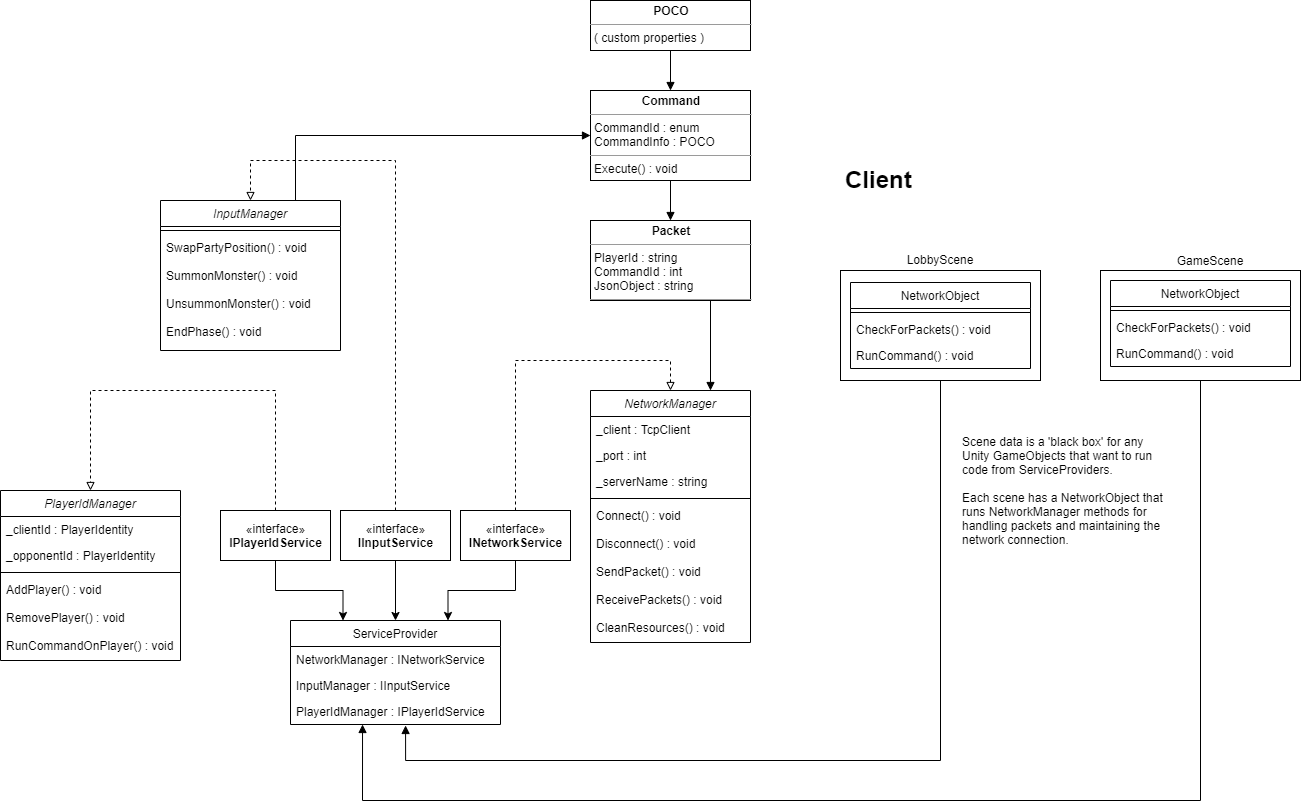

The diagram above was exported from draw.io. Its source (the exported page's mxGraphModel, read from the mxfile embedded in the PNG):
<mxGraphModel dx="2209" dy="1933" grid="1" gridSize="10" guides="1" tooltips="1" connect="1" arrows="1" fold="1" page="1" pageScale="1" pageWidth="827" pageHeight="1169" math="0" shadow="0">
  <root>
    <mxCell id="WIyWlLk6GJQsqaUBKTNV-0" />
    <mxCell id="WIyWlLk6GJQsqaUBKTNV-1" parent="WIyWlLk6GJQsqaUBKTNV-0" />
    <mxCell id="lZoo7QMNO3SznjrVzRND-84" style="edgeStyle=orthogonalEdgeStyle;rounded=0;orthogonalLoop=1;jettySize=auto;html=1;exitX=0.5;exitY=1;exitDx=0;exitDy=0;entryX=0.343;entryY=1;entryDx=0;entryDy=0;entryPerimeter=0;endArrow=block;endFill=1;" edge="1" parent="WIyWlLk6GJQsqaUBKTNV-1" source="lZoo7QMNO3SznjrVzRND-71" target="lZoo7QMNO3SznjrVzRND-20">
      <mxGeometry relative="1" as="geometry">
        <Array as="points">
          <mxPoint x="480" y="600" />
          <mxPoint x="-358" y="600" />
        </Array>
      </mxGeometry>
    </mxCell>
    <mxCell id="lZoo7QMNO3SznjrVzRND-71" value="" style="rounded=0;whiteSpace=wrap;html=1;" vertex="1" parent="WIyWlLk6GJQsqaUBKTNV-1">
      <mxGeometry x="380" y="70" width="200" height="110" as="geometry" />
    </mxCell>
    <mxCell id="lZoo7QMNO3SznjrVzRND-40" style="edgeStyle=orthogonalEdgeStyle;rounded=0;orthogonalLoop=1;jettySize=auto;html=1;exitX=0.5;exitY=1;exitDx=0;exitDy=0;entryX=0.25;entryY=0;entryDx=0;entryDy=0;" edge="1" parent="WIyWlLk6GJQsqaUBKTNV-1" source="lZoo7QMNO3SznjrVzRND-33" target="lZoo7QMNO3SznjrVzRND-17">
      <mxGeometry relative="1" as="geometry" />
    </mxCell>
    <mxCell id="lZoo7QMNO3SznjrVzRND-44" style="edgeStyle=orthogonalEdgeStyle;rounded=0;orthogonalLoop=1;jettySize=auto;html=1;exitX=0.5;exitY=0;exitDx=0;exitDy=0;entryX=0.5;entryY=0;entryDx=0;entryDy=0;dashed=1;endArrow=block;endFill=0;" edge="1" parent="WIyWlLk6GJQsqaUBKTNV-1" source="lZoo7QMNO3SznjrVzRND-33" target="lZoo7QMNO3SznjrVzRND-23">
      <mxGeometry relative="1" as="geometry">
        <Array as="points">
          <mxPoint x="-445" y="190" />
          <mxPoint x="-630" y="190" />
        </Array>
      </mxGeometry>
    </mxCell>
    <mxCell id="lZoo7QMNO3SznjrVzRND-33" value="«interface»&lt;br&gt;&lt;b&gt;IPlayerIdService&lt;/b&gt;" style="html=1;" vertex="1" parent="WIyWlLk6GJQsqaUBKTNV-1">
      <mxGeometry x="-500" y="310" width="110" height="50" as="geometry" />
    </mxCell>
    <mxCell id="lZoo7QMNO3SznjrVzRND-39" style="edgeStyle=orthogonalEdgeStyle;rounded=0;orthogonalLoop=1;jettySize=auto;html=1;exitX=0.5;exitY=1;exitDx=0;exitDy=0;entryX=0.5;entryY=0;entryDx=0;entryDy=0;" edge="1" parent="WIyWlLk6GJQsqaUBKTNV-1" source="lZoo7QMNO3SznjrVzRND-36" target="lZoo7QMNO3SznjrVzRND-17">
      <mxGeometry relative="1" as="geometry" />
    </mxCell>
    <mxCell id="lZoo7QMNO3SznjrVzRND-52" style="edgeStyle=orthogonalEdgeStyle;rounded=0;orthogonalLoop=1;jettySize=auto;html=1;exitX=0.5;exitY=0;exitDx=0;exitDy=0;entryX=0.5;entryY=0;entryDx=0;entryDy=0;dashed=1;endArrow=block;endFill=0;" edge="1" parent="WIyWlLk6GJQsqaUBKTNV-1" source="lZoo7QMNO3SznjrVzRND-36" target="lZoo7QMNO3SznjrVzRND-45">
      <mxGeometry relative="1" as="geometry">
        <Array as="points">
          <mxPoint x="-325" y="-40" />
          <mxPoint x="-470" y="-40" />
        </Array>
      </mxGeometry>
    </mxCell>
    <mxCell id="lZoo7QMNO3SznjrVzRND-36" value="«interface»&lt;br&gt;&lt;b&gt;IInputService&lt;/b&gt;" style="html=1;" vertex="1" parent="WIyWlLk6GJQsqaUBKTNV-1">
      <mxGeometry x="-380" y="310" width="110" height="50" as="geometry" />
    </mxCell>
    <mxCell id="lZoo7QMNO3SznjrVzRND-38" style="edgeStyle=orthogonalEdgeStyle;rounded=0;orthogonalLoop=1;jettySize=auto;html=1;exitX=0.5;exitY=1;exitDx=0;exitDy=0;entryX=0.75;entryY=0;entryDx=0;entryDy=0;" edge="1" parent="WIyWlLk6GJQsqaUBKTNV-1" source="lZoo7QMNO3SznjrVzRND-37" target="lZoo7QMNO3SznjrVzRND-17">
      <mxGeometry relative="1" as="geometry" />
    </mxCell>
    <mxCell id="lZoo7QMNO3SznjrVzRND-41" style="edgeStyle=orthogonalEdgeStyle;rounded=0;orthogonalLoop=1;jettySize=auto;html=1;exitX=0.5;exitY=0;exitDx=0;exitDy=0;entryX=0.5;entryY=0;entryDx=0;entryDy=0;dashed=1;endArrow=block;endFill=0;" edge="1" parent="WIyWlLk6GJQsqaUBKTNV-1" source="lZoo7QMNO3SznjrVzRND-37" target="lZoo7QMNO3SznjrVzRND-7">
      <mxGeometry relative="1" as="geometry">
        <Array as="points">
          <mxPoint x="-205" y="160" />
          <mxPoint x="-50" y="160" />
        </Array>
      </mxGeometry>
    </mxCell>
    <mxCell id="lZoo7QMNO3SznjrVzRND-37" value="«interface»&lt;br&gt;&lt;b&gt;INetworkService&lt;/b&gt;" style="html=1;" vertex="1" parent="WIyWlLk6GJQsqaUBKTNV-1">
      <mxGeometry x="-260" y="310" width="110" height="50" as="geometry" />
    </mxCell>
    <mxCell id="lZoo7QMNO3SznjrVzRND-17" value="ServiceProvider" style="swimlane;fontStyle=0;childLayout=stackLayout;horizontal=1;startSize=26;fillColor=none;horizontalStack=0;resizeParent=1;resizeParentMax=0;resizeLast=0;collapsible=1;marginBottom=0;" vertex="1" parent="WIyWlLk6GJQsqaUBKTNV-1">
      <mxGeometry x="-430" y="420" width="210" height="104" as="geometry" />
    </mxCell>
    <mxCell id="lZoo7QMNO3SznjrVzRND-18" value="NetworkManager : INetworkService" style="text;strokeColor=none;fillColor=none;align=left;verticalAlign=top;spacingLeft=4;spacingRight=4;overflow=hidden;rotatable=0;points=[[0,0.5],[1,0.5]];portConstraint=eastwest;" vertex="1" parent="lZoo7QMNO3SznjrVzRND-17">
      <mxGeometry y="26" width="210" height="26" as="geometry" />
    </mxCell>
    <mxCell id="lZoo7QMNO3SznjrVzRND-19" value="InputManager : IInputService" style="text;strokeColor=none;fillColor=none;align=left;verticalAlign=top;spacingLeft=4;spacingRight=4;overflow=hidden;rotatable=0;points=[[0,0.5],[1,0.5]];portConstraint=eastwest;" vertex="1" parent="lZoo7QMNO3SznjrVzRND-17">
      <mxGeometry y="52" width="210" height="26" as="geometry" />
    </mxCell>
    <mxCell id="lZoo7QMNO3SznjrVzRND-20" value="PlayerIdManager : IPlayerIdService" style="text;strokeColor=none;fillColor=none;align=left;verticalAlign=top;spacingLeft=4;spacingRight=4;overflow=hidden;rotatable=0;points=[[0,0.5],[1,0.5]];portConstraint=eastwest;" vertex="1" parent="lZoo7QMNO3SznjrVzRND-17">
      <mxGeometry y="78" width="210" height="26" as="geometry" />
    </mxCell>
    <mxCell id="lZoo7QMNO3SznjrVzRND-7" value="NetworkManager" style="swimlane;fontStyle=2;align=center;verticalAlign=top;childLayout=stackLayout;horizontal=1;startSize=26;horizontalStack=0;resizeParent=1;resizeLast=0;collapsible=1;marginBottom=0;rounded=0;shadow=0;strokeWidth=1;" vertex="1" parent="WIyWlLk6GJQsqaUBKTNV-1">
      <mxGeometry x="-130" y="190" width="160" height="252" as="geometry">
        <mxRectangle x="230" y="140" width="160" height="26" as="alternateBounds" />
      </mxGeometry>
    </mxCell>
    <mxCell id="lZoo7QMNO3SznjrVzRND-8" value="_client : TcpClient" style="text;align=left;verticalAlign=top;spacingLeft=4;spacingRight=4;overflow=hidden;rotatable=0;points=[[0,0.5],[1,0.5]];portConstraint=eastwest;" vertex="1" parent="lZoo7QMNO3SznjrVzRND-7">
      <mxGeometry y="26" width="160" height="26" as="geometry" />
    </mxCell>
    <mxCell id="lZoo7QMNO3SznjrVzRND-9" value="_port : int" style="text;align=left;verticalAlign=top;spacingLeft=4;spacingRight=4;overflow=hidden;rotatable=0;points=[[0,0.5],[1,0.5]];portConstraint=eastwest;rounded=0;shadow=0;html=0;" vertex="1" parent="lZoo7QMNO3SznjrVzRND-7">
      <mxGeometry y="52" width="160" height="26" as="geometry" />
    </mxCell>
    <mxCell id="lZoo7QMNO3SznjrVzRND-10" value="_serverName : string" style="text;align=left;verticalAlign=top;spacingLeft=4;spacingRight=4;overflow=hidden;rotatable=0;points=[[0,0.5],[1,0.5]];portConstraint=eastwest;rounded=0;shadow=0;html=0;" vertex="1" parent="lZoo7QMNO3SznjrVzRND-7">
      <mxGeometry y="78" width="160" height="26" as="geometry" />
    </mxCell>
    <mxCell id="lZoo7QMNO3SznjrVzRND-11" value="" style="line;html=1;strokeWidth=1;align=left;verticalAlign=middle;spacingTop=-1;spacingLeft=3;spacingRight=3;rotatable=0;labelPosition=right;points=[];portConstraint=eastwest;" vertex="1" parent="lZoo7QMNO3SznjrVzRND-7">
      <mxGeometry y="104" width="160" height="8" as="geometry" />
    </mxCell>
    <mxCell id="lZoo7QMNO3SznjrVzRND-12" value="Connect() : void" style="text;align=left;verticalAlign=top;spacingLeft=4;spacingRight=4;overflow=hidden;rotatable=0;points=[[0,0.5],[1,0.5]];portConstraint=eastwest;" vertex="1" parent="lZoo7QMNO3SznjrVzRND-7">
      <mxGeometry y="112" width="160" height="28" as="geometry" />
    </mxCell>
    <mxCell id="lZoo7QMNO3SznjrVzRND-13" value="Disconnect() : void" style="text;align=left;verticalAlign=top;spacingLeft=4;spacingRight=4;overflow=hidden;rotatable=0;points=[[0,0.5],[1,0.5]];portConstraint=eastwest;" vertex="1" parent="lZoo7QMNO3SznjrVzRND-7">
      <mxGeometry y="140" width="160" height="28" as="geometry" />
    </mxCell>
    <mxCell id="lZoo7QMNO3SznjrVzRND-14" value="SendPacket() : void" style="text;align=left;verticalAlign=top;spacingLeft=4;spacingRight=4;overflow=hidden;rotatable=0;points=[[0,0.5],[1,0.5]];portConstraint=eastwest;" vertex="1" parent="lZoo7QMNO3SznjrVzRND-7">
      <mxGeometry y="168" width="160" height="28" as="geometry" />
    </mxCell>
    <mxCell id="lZoo7QMNO3SznjrVzRND-15" value="ReceivePackets() : void" style="text;align=left;verticalAlign=top;spacingLeft=4;spacingRight=4;overflow=hidden;rotatable=0;points=[[0,0.5],[1,0.5]];portConstraint=eastwest;" vertex="1" parent="lZoo7QMNO3SznjrVzRND-7">
      <mxGeometry y="196" width="160" height="28" as="geometry" />
    </mxCell>
    <mxCell id="lZoo7QMNO3SznjrVzRND-16" value="CleanResources() : void" style="text;align=left;verticalAlign=top;spacingLeft=4;spacingRight=4;overflow=hidden;rotatable=0;points=[[0,0.5],[1,0.5]];portConstraint=eastwest;" vertex="1" parent="lZoo7QMNO3SznjrVzRND-7">
      <mxGeometry y="224" width="160" height="28" as="geometry" />
    </mxCell>
    <mxCell id="lZoo7QMNO3SznjrVzRND-23" value="PlayerIdManager" style="swimlane;fontStyle=2;align=center;verticalAlign=top;childLayout=stackLayout;horizontal=1;startSize=26;horizontalStack=0;resizeParent=1;resizeLast=0;collapsible=1;marginBottom=0;rounded=0;shadow=0;strokeWidth=1;" vertex="1" parent="WIyWlLk6GJQsqaUBKTNV-1">
      <mxGeometry x="-720" y="290" width="180" height="170" as="geometry">
        <mxRectangle x="230" y="140" width="160" height="26" as="alternateBounds" />
      </mxGeometry>
    </mxCell>
    <mxCell id="lZoo7QMNO3SznjrVzRND-24" value="_clientId : PlayerIdentity" style="text;align=left;verticalAlign=top;spacingLeft=4;spacingRight=4;overflow=hidden;rotatable=0;points=[[0,0.5],[1,0.5]];portConstraint=eastwest;" vertex="1" parent="lZoo7QMNO3SznjrVzRND-23">
      <mxGeometry y="26" width="180" height="26" as="geometry" />
    </mxCell>
    <mxCell id="lZoo7QMNO3SznjrVzRND-25" value="_opponentId : PlayerIdentity" style="text;align=left;verticalAlign=top;spacingLeft=4;spacingRight=4;overflow=hidden;rotatable=0;points=[[0,0.5],[1,0.5]];portConstraint=eastwest;rounded=0;shadow=0;html=0;" vertex="1" parent="lZoo7QMNO3SznjrVzRND-23">
      <mxGeometry y="52" width="180" height="26" as="geometry" />
    </mxCell>
    <mxCell id="lZoo7QMNO3SznjrVzRND-27" value="" style="line;html=1;strokeWidth=1;align=left;verticalAlign=middle;spacingTop=-1;spacingLeft=3;spacingRight=3;rotatable=0;labelPosition=right;points=[];portConstraint=eastwest;" vertex="1" parent="lZoo7QMNO3SznjrVzRND-23">
      <mxGeometry y="78" width="180" height="8" as="geometry" />
    </mxCell>
    <mxCell id="lZoo7QMNO3SznjrVzRND-28" value="AddPlayer() : void" style="text;align=left;verticalAlign=top;spacingLeft=4;spacingRight=4;overflow=hidden;rotatable=0;points=[[0,0.5],[1,0.5]];portConstraint=eastwest;" vertex="1" parent="lZoo7QMNO3SznjrVzRND-23">
      <mxGeometry y="86" width="180" height="28" as="geometry" />
    </mxCell>
    <mxCell id="lZoo7QMNO3SznjrVzRND-29" value="RemovePlayer() : void" style="text;align=left;verticalAlign=top;spacingLeft=4;spacingRight=4;overflow=hidden;rotatable=0;points=[[0,0.5],[1,0.5]];portConstraint=eastwest;" vertex="1" parent="lZoo7QMNO3SznjrVzRND-23">
      <mxGeometry y="114" width="180" height="28" as="geometry" />
    </mxCell>
    <mxCell id="lZoo7QMNO3SznjrVzRND-30" value="RunCommandOnPlayer() : void" style="text;align=left;verticalAlign=top;spacingLeft=4;spacingRight=4;overflow=hidden;rotatable=0;points=[[0,0.5],[1,0.5]];portConstraint=eastwest;" vertex="1" parent="lZoo7QMNO3SznjrVzRND-23">
      <mxGeometry y="142" width="180" height="28" as="geometry" />
    </mxCell>
    <mxCell id="lZoo7QMNO3SznjrVzRND-60" value="NetworkObject" style="swimlane;fontStyle=0;align=center;verticalAlign=top;childLayout=stackLayout;horizontal=1;startSize=26;horizontalStack=0;resizeParent=1;resizeLast=0;collapsible=1;marginBottom=0;rounded=0;shadow=0;strokeWidth=1;" vertex="1" parent="WIyWlLk6GJQsqaUBKTNV-1">
      <mxGeometry x="390" y="80" width="180" height="86" as="geometry">
        <mxRectangle x="340" y="380" width="170" height="26" as="alternateBounds" />
      </mxGeometry>
    </mxCell>
    <mxCell id="lZoo7QMNO3SznjrVzRND-62" value="" style="line;html=1;strokeWidth=1;align=left;verticalAlign=middle;spacingTop=-1;spacingLeft=3;spacingRight=3;rotatable=0;labelPosition=right;points=[];portConstraint=eastwest;" vertex="1" parent="lZoo7QMNO3SznjrVzRND-60">
      <mxGeometry y="26" width="180" height="8" as="geometry" />
    </mxCell>
    <mxCell id="lZoo7QMNO3SznjrVzRND-63" value="CheckForPackets() : void" style="text;align=left;verticalAlign=top;spacingLeft=4;spacingRight=4;overflow=hidden;rotatable=0;points=[[0,0.5],[1,0.5]];portConstraint=eastwest;" vertex="1" parent="lZoo7QMNO3SznjrVzRND-60">
      <mxGeometry y="34" width="180" height="26" as="geometry" />
    </mxCell>
    <mxCell id="lZoo7QMNO3SznjrVzRND-66" value="RunCommand() : void" style="text;align=left;verticalAlign=top;spacingLeft=4;spacingRight=4;overflow=hidden;rotatable=0;points=[[0,0.5],[1,0.5]];portConstraint=eastwest;" vertex="1" parent="lZoo7QMNO3SznjrVzRND-60">
      <mxGeometry y="60" width="180" height="26" as="geometry" />
    </mxCell>
    <mxCell id="lZoo7QMNO3SznjrVzRND-72" value="LobbyScene" style="text;html=1;strokeColor=none;fillColor=none;align=center;verticalAlign=middle;whiteSpace=wrap;rounded=0;" vertex="1" parent="WIyWlLk6GJQsqaUBKTNV-1">
      <mxGeometry x="200" y="49" width="40" height="20" as="geometry" />
    </mxCell>
    <mxCell id="lZoo7QMNO3SznjrVzRND-83" style="edgeStyle=orthogonalEdgeStyle;rounded=0;orthogonalLoop=1;jettySize=auto;html=1;exitX=0.5;exitY=1;exitDx=0;exitDy=0;entryX=0.548;entryY=1.038;entryDx=0;entryDy=0;entryPerimeter=0;endArrow=block;endFill=1;" edge="1" parent="WIyWlLk6GJQsqaUBKTNV-1" source="lZoo7QMNO3SznjrVzRND-73" target="lZoo7QMNO3SznjrVzRND-20">
      <mxGeometry relative="1" as="geometry">
        <Array as="points">
          <mxPoint x="220" y="560" />
          <mxPoint x="-315" y="560" />
        </Array>
      </mxGeometry>
    </mxCell>
    <mxCell id="lZoo7QMNO3SznjrVzRND-73" value="" style="rounded=0;whiteSpace=wrap;html=1;" vertex="1" parent="WIyWlLk6GJQsqaUBKTNV-1">
      <mxGeometry x="120" y="70" width="200" height="110" as="geometry" />
    </mxCell>
    <mxCell id="lZoo7QMNO3SznjrVzRND-74" value="GameScene" style="text;html=1;strokeColor=none;fillColor=none;align=center;verticalAlign=middle;whiteSpace=wrap;rounded=0;" vertex="1" parent="WIyWlLk6GJQsqaUBKTNV-1">
      <mxGeometry x="470" y="50" width="40" height="20" as="geometry" />
    </mxCell>
    <mxCell id="lZoo7QMNO3SznjrVzRND-75" value="NetworkObject" style="swimlane;fontStyle=0;align=center;verticalAlign=top;childLayout=stackLayout;horizontal=1;startSize=26;horizontalStack=0;resizeParent=1;resizeLast=0;collapsible=1;marginBottom=0;rounded=0;shadow=0;strokeWidth=1;" vertex="1" parent="WIyWlLk6GJQsqaUBKTNV-1">
      <mxGeometry x="130" y="82" width="180" height="86" as="geometry">
        <mxRectangle x="340" y="380" width="170" height="26" as="alternateBounds" />
      </mxGeometry>
    </mxCell>
    <mxCell id="lZoo7QMNO3SznjrVzRND-76" value="" style="line;html=1;strokeWidth=1;align=left;verticalAlign=middle;spacingTop=-1;spacingLeft=3;spacingRight=3;rotatable=0;labelPosition=right;points=[];portConstraint=eastwest;" vertex="1" parent="lZoo7QMNO3SznjrVzRND-75">
      <mxGeometry y="26" width="180" height="8" as="geometry" />
    </mxCell>
    <mxCell id="lZoo7QMNO3SznjrVzRND-77" value="CheckForPackets() : void" style="text;align=left;verticalAlign=top;spacingLeft=4;spacingRight=4;overflow=hidden;rotatable=0;points=[[0,0.5],[1,0.5]];portConstraint=eastwest;" vertex="1" parent="lZoo7QMNO3SznjrVzRND-75">
      <mxGeometry y="34" width="180" height="26" as="geometry" />
    </mxCell>
    <mxCell id="lZoo7QMNO3SznjrVzRND-78" value="RunCommand() : void" style="text;align=left;verticalAlign=top;spacingLeft=4;spacingRight=4;overflow=hidden;rotatable=0;points=[[0,0.5],[1,0.5]];portConstraint=eastwest;" vertex="1" parent="lZoo7QMNO3SznjrVzRND-75">
      <mxGeometry y="60" width="180" height="26" as="geometry" />
    </mxCell>
    <mxCell id="lZoo7QMNO3SznjrVzRND-94" style="edgeStyle=orthogonalEdgeStyle;rounded=0;orthogonalLoop=1;jettySize=auto;html=1;exitX=0.75;exitY=0;exitDx=0;exitDy=0;entryX=0;entryY=0.5;entryDx=0;entryDy=0;endArrow=block;endFill=1;" edge="1" parent="WIyWlLk6GJQsqaUBKTNV-1" source="lZoo7QMNO3SznjrVzRND-45" target="lZoo7QMNO3SznjrVzRND-89">
      <mxGeometry relative="1" as="geometry" />
    </mxCell>
    <mxCell id="lZoo7QMNO3SznjrVzRND-45" value="InputManager" style="swimlane;fontStyle=2;align=center;verticalAlign=top;childLayout=stackLayout;horizontal=1;startSize=26;horizontalStack=0;resizeParent=1;resizeLast=0;collapsible=1;marginBottom=0;rounded=0;shadow=0;strokeWidth=1;" vertex="1" parent="WIyWlLk6GJQsqaUBKTNV-1">
      <mxGeometry x="-560" width="180" height="150" as="geometry">
        <mxRectangle x="230" y="140" width="160" height="26" as="alternateBounds" />
      </mxGeometry>
    </mxCell>
    <mxCell id="lZoo7QMNO3SznjrVzRND-48" value="" style="line;html=1;strokeWidth=1;align=left;verticalAlign=middle;spacingTop=-1;spacingLeft=3;spacingRight=3;rotatable=0;labelPosition=right;points=[];portConstraint=eastwest;" vertex="1" parent="lZoo7QMNO3SznjrVzRND-45">
      <mxGeometry y="26" width="180" height="8" as="geometry" />
    </mxCell>
    <mxCell id="lZoo7QMNO3SznjrVzRND-49" value="SwapPartyPosition() : void" style="text;align=left;verticalAlign=top;spacingLeft=4;spacingRight=4;overflow=hidden;rotatable=0;points=[[0,0.5],[1,0.5]];portConstraint=eastwest;" vertex="1" parent="lZoo7QMNO3SznjrVzRND-45">
      <mxGeometry y="34" width="180" height="28" as="geometry" />
    </mxCell>
    <mxCell id="lZoo7QMNO3SznjrVzRND-50" value="SummonMonster() : void" style="text;align=left;verticalAlign=top;spacingLeft=4;spacingRight=4;overflow=hidden;rotatable=0;points=[[0,0.5],[1,0.5]];portConstraint=eastwest;" vertex="1" parent="lZoo7QMNO3SznjrVzRND-45">
      <mxGeometry y="62" width="180" height="28" as="geometry" />
    </mxCell>
    <mxCell id="lZoo7QMNO3SznjrVzRND-51" value="UnsummonMonster() : void" style="text;align=left;verticalAlign=top;spacingLeft=4;spacingRight=4;overflow=hidden;rotatable=0;points=[[0,0.5],[1,0.5]];portConstraint=eastwest;" vertex="1" parent="lZoo7QMNO3SznjrVzRND-45">
      <mxGeometry y="90" width="180" height="28" as="geometry" />
    </mxCell>
    <mxCell id="lZoo7QMNO3SznjrVzRND-53" value="EndPhase() : void" style="text;align=left;verticalAlign=top;spacingLeft=4;spacingRight=4;overflow=hidden;rotatable=0;points=[[0,0.5],[1,0.5]];portConstraint=eastwest;" vertex="1" parent="lZoo7QMNO3SznjrVzRND-45">
      <mxGeometry y="118" width="180" height="28" as="geometry" />
    </mxCell>
    <mxCell id="lZoo7QMNO3SznjrVzRND-86" style="edgeStyle=orthogonalEdgeStyle;rounded=0;orthogonalLoop=1;jettySize=auto;html=1;exitX=0.75;exitY=1;exitDx=0;exitDy=0;entryX=0.75;entryY=0;entryDx=0;entryDy=0;endArrow=block;endFill=1;" edge="1" parent="WIyWlLk6GJQsqaUBKTNV-1" source="lZoo7QMNO3SznjrVzRND-85" target="lZoo7QMNO3SznjrVzRND-7">
      <mxGeometry relative="1" as="geometry" />
    </mxCell>
    <mxCell id="lZoo7QMNO3SznjrVzRND-85" value="&lt;p style=&quot;margin: 0px ; margin-top: 4px ; text-align: center&quot;&gt;&lt;b&gt;Packet&lt;/b&gt;&lt;/p&gt;&lt;hr size=&quot;1&quot;&gt;&lt;p style=&quot;margin: 0px ; margin-left: 4px&quot;&gt;PlayerId : string&lt;/p&gt;&lt;p style=&quot;margin: 0px ; margin-left: 4px&quot;&gt;CommandId : int&lt;/p&gt;&lt;p style=&quot;margin: 0px ; margin-left: 4px&quot;&gt;JsonObject : string&lt;/p&gt;&lt;hr size=&quot;1&quot;&gt;&lt;p style=&quot;margin: 0px ; margin-left: 4px&quot;&gt;&lt;br&gt;&lt;/p&gt;" style="verticalAlign=top;align=left;overflow=fill;fontSize=12;fontFamily=Helvetica;html=1;" vertex="1" parent="WIyWlLk6GJQsqaUBKTNV-1">
      <mxGeometry x="-130" y="20" width="160" height="80" as="geometry" />
    </mxCell>
    <mxCell id="lZoo7QMNO3SznjrVzRND-92" style="edgeStyle=orthogonalEdgeStyle;rounded=0;orthogonalLoop=1;jettySize=auto;html=1;exitX=0.5;exitY=1;exitDx=0;exitDy=0;entryX=0.5;entryY=0;entryDx=0;entryDy=0;endArrow=block;endFill=1;" edge="1" parent="WIyWlLk6GJQsqaUBKTNV-1" source="lZoo7QMNO3SznjrVzRND-87" target="lZoo7QMNO3SznjrVzRND-89">
      <mxGeometry relative="1" as="geometry" />
    </mxCell>
    <mxCell id="lZoo7QMNO3SznjrVzRND-87" value="&lt;p style=&quot;margin: 0px ; margin-top: 4px ; text-align: center&quot;&gt;&lt;b&gt;POCO&lt;/b&gt;&lt;/p&gt;&lt;hr size=&quot;1&quot;&gt;&lt;p style=&quot;margin: 0px ; margin-left: 4px&quot;&gt;( custom properties )&lt;/p&gt;&lt;hr size=&quot;1&quot;&gt;&lt;p style=&quot;margin: 0px ; margin-left: 4px&quot;&gt;&lt;br&gt;&lt;/p&gt;" style="verticalAlign=top;align=left;overflow=fill;fontSize=12;fontFamily=Helvetica;html=1;" vertex="1" parent="WIyWlLk6GJQsqaUBKTNV-1">
      <mxGeometry x="-130" y="-200" width="160" height="50" as="geometry" />
    </mxCell>
    <mxCell id="lZoo7QMNO3SznjrVzRND-91" style="edgeStyle=orthogonalEdgeStyle;rounded=0;orthogonalLoop=1;jettySize=auto;html=1;exitX=0.5;exitY=1;exitDx=0;exitDy=0;entryX=0.5;entryY=0;entryDx=0;entryDy=0;endArrow=block;endFill=1;" edge="1" parent="WIyWlLk6GJQsqaUBKTNV-1" source="lZoo7QMNO3SznjrVzRND-89" target="lZoo7QMNO3SznjrVzRND-85">
      <mxGeometry relative="1" as="geometry" />
    </mxCell>
    <mxCell id="lZoo7QMNO3SznjrVzRND-89" value="&lt;p style=&quot;margin: 0px ; margin-top: 4px ; text-align: center&quot;&gt;&lt;b&gt;Command&lt;/b&gt;&lt;/p&gt;&lt;hr size=&quot;1&quot;&gt;&lt;p style=&quot;margin: 0px ; margin-left: 4px&quot;&gt;CommandId : enum&lt;/p&gt;&lt;p style=&quot;margin: 0px ; margin-left: 4px&quot;&gt;CommandInfo : POCO&lt;/p&gt;&lt;hr size=&quot;1&quot;&gt;&lt;p style=&quot;margin: 0px ; margin-left: 4px&quot;&gt;Execute() : void&lt;/p&gt;" style="verticalAlign=top;align=left;overflow=fill;fontSize=12;fontFamily=Helvetica;html=1;" vertex="1" parent="WIyWlLk6GJQsqaUBKTNV-1">
      <mxGeometry x="-130" y="-110" width="160" height="90" as="geometry" />
    </mxCell>
    <mxCell id="lZoo7QMNO3SznjrVzRND-95" value="&lt;h1&gt;Client&lt;/h1&gt;" style="text;html=1;strokeColor=none;fillColor=none;spacing=5;spacingTop=-20;whiteSpace=wrap;overflow=hidden;rounded=0;" vertex="1" parent="WIyWlLk6GJQsqaUBKTNV-1">
      <mxGeometry x="120" y="-40" width="190" height="40" as="geometry" />
    </mxCell>
    <mxCell id="lZoo7QMNO3SznjrVzRND-96" value="Scene data is a 'black box' for any Unity GameObjects that want to run code from ServiceProviders.&lt;br&gt;&lt;br&gt;Each scene has a NetworkObject that runs NetworkManager methods for handling packets and maintaining the network connection." style="text;html=1;strokeColor=none;fillColor=none;align=left;verticalAlign=middle;whiteSpace=wrap;rounded=0;" vertex="1" parent="WIyWlLk6GJQsqaUBKTNV-1">
      <mxGeometry x="240" y="200" width="210" height="180" as="geometry" />
    </mxCell>
  </root>
</mxGraphModel>